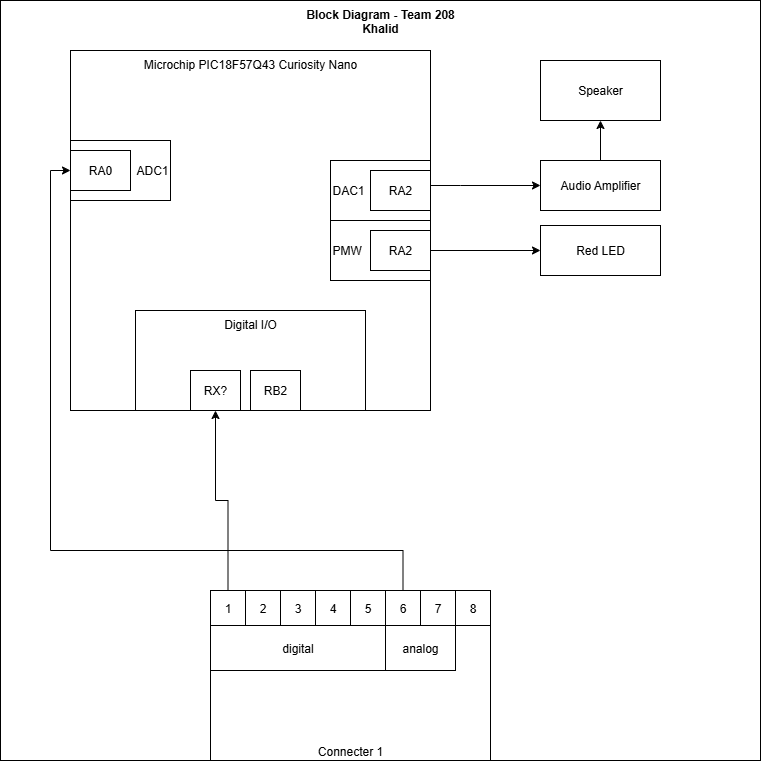

The diagram above was exported from draw.io. Its source (the exported page's mxGraphModel, read from the mxfile embedded in the PNG):
<mxGraphModel dx="1381" dy="790" grid="1" gridSize="10" guides="1" tooltips="1" connect="1" arrows="1" fold="1" page="1" pageScale="1" pageWidth="850" pageHeight="1100" math="0" shadow="0">
  <root>
    <mxCell id="0" />
    <mxCell id="1" parent="0" />
    <mxCell id="2" value="&lt;div&gt;&lt;b&gt;Block Diagram - Team 208&lt;/b&gt;&lt;/div&gt;&lt;b&gt;Khalid&lt;/b&gt;" style="whiteSpace=wrap;html=1;aspect=fixed;verticalAlign=top;movable=1;resizable=1;rotatable=1;deletable=1;editable=1;locked=0;connectable=1;" vertex="1" parent="1">
      <mxGeometry x="40" y="40" width="760" height="760" as="geometry" />
    </mxCell>
    <mxCell id="3" value="Microchip PIC18F57Q43 Curiosity Nano" style="whiteSpace=wrap;html=1;aspect=fixed;verticalAlign=top;movable=1;resizable=1;rotatable=1;deletable=1;editable=1;locked=0;connectable=1;" vertex="1" parent="1">
      <mxGeometry x="110" y="90" width="360" height="360" as="geometry" />
    </mxCell>
    <mxCell id="4" value="&lt;span style=&quot;&quot;&gt;ADC1&lt;/span&gt;" style="rounded=0;whiteSpace=wrap;html=1;align=right;movable=1;resizable=1;rotatable=1;deletable=1;editable=1;locked=0;connectable=1;" vertex="1" parent="1">
      <mxGeometry x="110" y="180" width="100" height="60" as="geometry" />
    </mxCell>
    <mxCell id="5" value="RA0" style="rounded=0;whiteSpace=wrap;html=1;movable=1;resizable=1;rotatable=1;deletable=1;editable=1;locked=0;connectable=1;" vertex="1" parent="1">
      <mxGeometry x="110" y="190" width="60" height="40" as="geometry" />
    </mxCell>
    <mxCell id="6" value="DAC1" style="rounded=0;whiteSpace=wrap;html=1;align=left;movable=1;resizable=1;rotatable=1;deletable=1;editable=1;locked=0;connectable=1;" vertex="1" parent="1">
      <mxGeometry x="370" y="200" width="100" height="60" as="geometry" />
    </mxCell>
    <mxCell id="7" value="&lt;span style=&quot;&quot;&gt;PMW&lt;/span&gt;" style="rounded=0;whiteSpace=wrap;html=1;align=left;movable=1;resizable=1;rotatable=1;deletable=1;editable=1;locked=0;connectable=1;" vertex="1" parent="1">
      <mxGeometry x="370" y="260" width="100" height="60" as="geometry" />
    </mxCell>
    <mxCell id="8" value="" style="edgeStyle=orthogonalEdgeStyle;rounded=0;orthogonalLoop=1;jettySize=auto;html=1;fontStyle=1;movable=1;resizable=1;rotatable=1;deletable=1;editable=1;locked=0;connectable=1;" edge="1" source="9" target="14" parent="1">
      <mxGeometry relative="1" as="geometry">
        <Array as="points">
          <mxPoint x="500" y="225" />
          <mxPoint x="500" y="225" />
        </Array>
      </mxGeometry>
    </mxCell>
    <mxCell id="9" value="RA2" style="rounded=0;whiteSpace=wrap;html=1;movable=1;resizable=1;rotatable=1;deletable=1;editable=1;locked=0;connectable=1;" vertex="1" parent="1">
      <mxGeometry x="410" y="210" width="60" height="40" as="geometry" />
    </mxCell>
    <mxCell id="10" value="" style="edgeStyle=orthogonalEdgeStyle;rounded=0;orthogonalLoop=1;jettySize=auto;html=1;fontStyle=1;movable=1;resizable=1;rotatable=1;deletable=1;editable=1;locked=0;connectable=1;" edge="1" source="11" target="15" parent="1">
      <mxGeometry relative="1" as="geometry" />
    </mxCell>
    <mxCell id="11" value="RA2" style="rounded=0;whiteSpace=wrap;html=1;movable=1;resizable=1;rotatable=1;deletable=1;editable=1;locked=0;connectable=1;" vertex="1" parent="1">
      <mxGeometry x="410" y="270" width="60" height="40" as="geometry" />
    </mxCell>
    <mxCell id="12" value="Speaker" style="rounded=0;whiteSpace=wrap;html=1;movable=1;resizable=1;rotatable=1;deletable=1;editable=1;locked=0;connectable=1;" vertex="1" parent="1">
      <mxGeometry x="580" y="100" width="120" height="60" as="geometry" />
    </mxCell>
    <mxCell id="13" value="" style="edgeStyle=orthogonalEdgeStyle;rounded=0;orthogonalLoop=1;jettySize=auto;html=1;fontStyle=1;movable=1;resizable=1;rotatable=1;deletable=1;editable=1;locked=0;connectable=1;" edge="1" source="14" target="12" parent="1">
      <mxGeometry relative="1" as="geometry" />
    </mxCell>
    <mxCell id="14" value="Audio Amplifier" style="rounded=0;whiteSpace=wrap;html=1;movable=1;resizable=1;rotatable=1;deletable=1;editable=1;locked=0;connectable=1;" vertex="1" parent="1">
      <mxGeometry x="580" y="200" width="120" height="50" as="geometry" />
    </mxCell>
    <mxCell id="15" value="Red LED" style="rounded=0;whiteSpace=wrap;html=1;movable=1;resizable=1;rotatable=1;deletable=1;editable=1;locked=0;connectable=1;" vertex="1" parent="1">
      <mxGeometry x="580" y="265" width="120" height="50" as="geometry" />
    </mxCell>
    <mxCell id="16" value="Digital I/O" style="rounded=0;whiteSpace=wrap;html=1;verticalAlign=top;movable=1;resizable=1;rotatable=1;deletable=1;editable=1;locked=0;connectable=1;" vertex="1" parent="1">
      <mxGeometry x="175" y="350" width="230" height="100" as="geometry" />
    </mxCell>
    <mxCell id="17" value="RX?" style="rounded=0;whiteSpace=wrap;html=1;movable=1;resizable=1;rotatable=1;deletable=1;editable=1;locked=0;connectable=1;" vertex="1" parent="1">
      <mxGeometry x="230" y="410" width="50" height="40" as="geometry" />
    </mxCell>
    <mxCell id="18" value="RB2" style="rounded=0;whiteSpace=wrap;html=1;movable=1;resizable=1;rotatable=1;deletable=1;editable=1;locked=0;connectable=1;" vertex="1" parent="1">
      <mxGeometry x="290" y="410" width="50" height="40" as="geometry" />
    </mxCell>
    <mxCell id="19" value="" style="group;movable=1;resizable=1;rotatable=1;deletable=1;editable=1;locked=0;connectable=1;" vertex="1" connectable="0" parent="1">
      <mxGeometry x="250" y="620" width="280" height="180" as="geometry" />
    </mxCell>
    <mxCell id="20" value="1" style="whiteSpace=wrap;html=1;aspect=fixed;movable=1;resizable=1;rotatable=1;deletable=1;editable=1;locked=0;connectable=1;" vertex="1" parent="19">
      <mxGeometry y="10" width="35" height="35" as="geometry" />
    </mxCell>
    <mxCell id="21" value="2" style="whiteSpace=wrap;html=1;aspect=fixed;movable=1;resizable=1;rotatable=1;deletable=1;editable=1;locked=0;connectable=1;" vertex="1" parent="19">
      <mxGeometry x="35" y="10" width="35" height="35" as="geometry" />
    </mxCell>
    <mxCell id="22" value="3" style="whiteSpace=wrap;html=1;aspect=fixed;movable=1;resizable=1;rotatable=1;deletable=1;editable=1;locked=0;connectable=1;" vertex="1" parent="19">
      <mxGeometry x="70" y="10" width="35" height="35" as="geometry" />
    </mxCell>
    <mxCell id="23" value="4" style="whiteSpace=wrap;html=1;aspect=fixed;movable=1;resizable=1;rotatable=1;deletable=1;editable=1;locked=0;connectable=1;" vertex="1" parent="19">
      <mxGeometry x="105" y="10" width="35" height="35" as="geometry" />
    </mxCell>
    <mxCell id="24" value="5" style="whiteSpace=wrap;html=1;aspect=fixed;movable=1;resizable=1;rotatable=1;deletable=1;editable=1;locked=0;connectable=1;" vertex="1" parent="19">
      <mxGeometry x="140" y="10" width="35" height="35" as="geometry" />
    </mxCell>
    <mxCell id="25" value="6" style="whiteSpace=wrap;html=1;aspect=fixed;movable=1;resizable=1;rotatable=1;deletable=1;editable=1;locked=0;connectable=1;" vertex="1" parent="19">
      <mxGeometry x="175" y="10" width="35" height="35" as="geometry" />
    </mxCell>
    <mxCell id="26" value="7" style="whiteSpace=wrap;html=1;aspect=fixed;movable=1;resizable=1;rotatable=1;deletable=1;editable=1;locked=0;connectable=1;" vertex="1" parent="19">
      <mxGeometry x="210" y="10" width="35" height="35" as="geometry" />
    </mxCell>
    <mxCell id="27" value="8" style="whiteSpace=wrap;html=1;aspect=fixed;movable=1;resizable=1;rotatable=1;deletable=1;editable=1;locked=0;connectable=1;" vertex="1" parent="19">
      <mxGeometry x="245" y="10" width="35" height="35" as="geometry" />
    </mxCell>
    <mxCell id="28" value="Connecter 1" style="rounded=0;whiteSpace=wrap;html=1;verticalAlign=bottom;movable=1;resizable=1;rotatable=1;deletable=1;editable=1;locked=0;connectable=1;" vertex="1" parent="19">
      <mxGeometry y="45" width="280" height="135" as="geometry" />
    </mxCell>
    <mxCell id="29" value="digital" style="rounded=0;whiteSpace=wrap;html=1;movable=1;resizable=1;rotatable=1;deletable=1;editable=1;locked=0;connectable=1;" vertex="1" parent="19">
      <mxGeometry y="45" width="175" height="45" as="geometry" />
    </mxCell>
    <mxCell id="30" value="analog" style="rounded=0;whiteSpace=wrap;html=1;movable=1;resizable=1;rotatable=1;deletable=1;editable=1;locked=0;connectable=1;" vertex="1" parent="19">
      <mxGeometry x="175" y="45" width="70" height="45" as="geometry" />
    </mxCell>
    <mxCell id="31" style="edgeStyle=orthogonalEdgeStyle;rounded=0;orthogonalLoop=1;jettySize=auto;html=1;entryX=0;entryY=0.5;entryDx=0;entryDy=0;fontStyle=1;movable=1;resizable=1;rotatable=1;deletable=1;editable=1;locked=0;connectable=1;" edge="1" source="25" target="5" parent="1">
      <mxGeometry relative="1" as="geometry">
        <Array as="points">
          <mxPoint x="443" y="590" />
          <mxPoint x="90" y="590" />
          <mxPoint x="90" y="210" />
        </Array>
      </mxGeometry>
    </mxCell>
    <mxCell id="32" style="edgeStyle=orthogonalEdgeStyle;rounded=0;orthogonalLoop=1;jettySize=auto;html=1;entryX=0.5;entryY=1;entryDx=0;entryDy=0;fontStyle=1;movable=1;resizable=1;rotatable=1;deletable=1;editable=1;locked=0;connectable=1;" edge="1" source="20" target="17" parent="1">
      <mxGeometry relative="1" as="geometry" />
    </mxCell>
  </root>
</mxGraphModel>